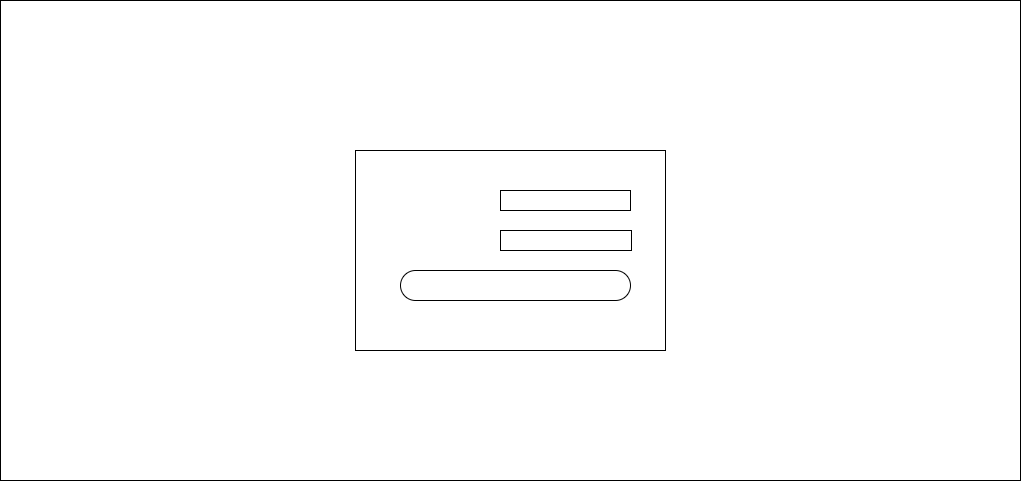

The diagram above was exported from draw.io. Its source (the exported page's mxGraphModel, read from the mxfile embedded in the PNG):
<mxGraphModel dx="3569" dy="548" grid="1" gridSize="10" guides="1" tooltips="1" connect="1" arrows="1" fold="1" page="1" pageScale="1" pageWidth="827" pageHeight="1169" math="0" shadow="0">
  <root>
    <mxCell id="0" />
    <mxCell id="1" parent="0" />
    <mxCell id="qurH73n1WGl84i6hOFmO-2" value="" style="rounded=0;whiteSpace=wrap;html=1;" parent="1" vertex="1">
      <mxGeometry x="-1840" y="30" width="1020" height="480" as="geometry" />
    </mxCell>
    <mxCell id="qurH73n1WGl84i6hOFmO-3" value="" style="rounded=0;whiteSpace=wrap;html=1;" parent="1" vertex="1">
      <mxGeometry x="-1485" y="180" width="310" height="200" as="geometry" />
    </mxCell>
    <mxCell id="qurH73n1WGl84i6hOFmO-4" value="" style="rounded=0;whiteSpace=wrap;html=1;" parent="1" vertex="1">
      <mxGeometry x="-1340" y="220" width="130" height="20" as="geometry" />
    </mxCell>
    <mxCell id="qurH73n1WGl84i6hOFmO-9" value="" style="rounded=0;whiteSpace=wrap;html=1;" parent="1" vertex="1">
      <mxGeometry x="-1340" y="260" width="131" height="20" as="geometry" />
    </mxCell>
    <mxCell id="qurH73n1WGl84i6hOFmO-10" value="" style="rounded=1;whiteSpace=wrap;html=1;shadow=0;arcSize=50;glass=0;imageHeight=24;" parent="1" vertex="1">
      <mxGeometry x="-1440" y="300" width="230" height="30" as="geometry" />
    </mxCell>
  </root>
</mxGraphModel>